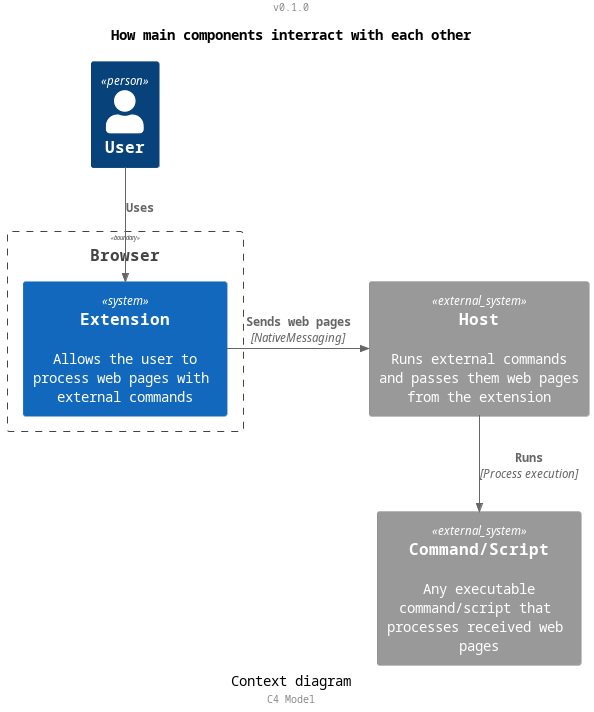

The diagram above was rendered by PlantUML. Its source (embedded in the PNG):
@startuml
!include https://raw.githubusercontent.com/plantuml-stdlib/C4-PlantUML/master/C4_Context.puml

header "v0.1.0"
footer "C4 Model"

title "How main components interract with each other"
caption "Context diagram"

Person(user, "User", "")
Boundary(browser, "Browser") {
  System(extension, "Extension", "Allows the user to process web pages with external commands")
}

System_Ext(host, "Host", "Runs external commands and passes them web pages from the extension")
System_Ext(command, "Command/Script", "Any executable command/script that processes received web pages")

Rel_D(user, extension, "Uses")
Rel_R(extension, host, "Sends web pages", "NativeMessaging")
Rel_D(host, command, "Runs", "Process execution")
@enduml